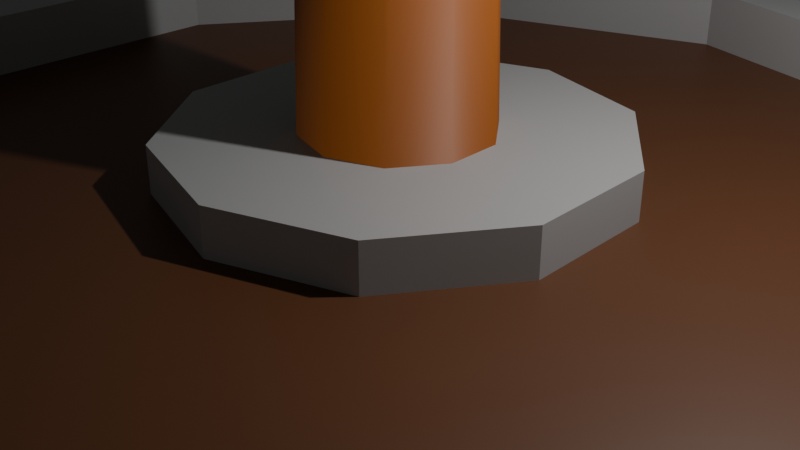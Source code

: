 # Source: tree.blend  (saved by Blender 4.0.36; exported with 4.5.12 LTS)
import bpy
from mathutils import Matrix  # noqa: F401  (used for matrix-valued properties, if any)

bpy.ops.wm.read_factory_settings(use_empty=True)
scene = bpy.context.scene
scene.name = 'Scene'

# ---- collections
col_collection = bpy.data.collections.new('Collection'); scene.collection.children.link(col_collection)

# ---- materials (node trees are filled in below, after node groups)
mat_leaves_001 = bpy.data.materials.new('leaves.001')
mat_leaves_001.use_transparent_shadow = False
mat_cement = bpy.data.materials.new('cement')
mat_cement.use_transparent_shadow = False
mat_dirt = bpy.data.materials.new('dirt')
mat_dirt.use_transparent_shadow = False
mat_tree = bpy.data.materials.new('tree')
mat_tree.use_transparent_shadow = False

# ---- material node trees
mat_leaves_001.use_nodes = True; mat_leaves_001.node_tree.nodes.clear()
_N = mat_leaves_001.node_tree.nodes; _L = mat_leaves_001.node_tree.links
n0 = _N.new('ShaderNodeBsdfPrincipled'); n0.name = 'Principled BSDF'; n0.location = (10, 300)
n0.inputs[0].default_value = (0.002402, 0.09269, 0.004819, 1.0)
n1 = _N.new('ShaderNodeOutputMaterial'); n1.name = 'Material Output'; n1.location = (300, 300)
_L.new(n0.outputs[0], n1.inputs[0])
n1.is_active_output = True
mat_cement.use_nodes = True; mat_cement.node_tree.nodes.clear()
_N = mat_cement.node_tree.nodes; _L = mat_cement.node_tree.links
n0 = _N.new('ShaderNodeBsdfPrincipled'); n0.name = 'Principled BSDF'; n0.location = (10, 300)
n0.inputs[0].default_value = (0.3843, 0.3843, 0.3843, 1.0)
n1 = _N.new('ShaderNodeOutputMaterial'); n1.name = 'Material Output'; n1.location = (300, 300)
_L.new(n0.outputs[0], n1.inputs[0])
n1.is_active_output = True
mat_dirt.use_nodes = True; mat_dirt.node_tree.nodes.clear()
_N = mat_dirt.node_tree.nodes; _L = mat_dirt.node_tree.links
n0 = _N.new('ShaderNodeBsdfPrincipled'); n0.name = 'Principled BSDF'; n0.location = (10, 300)
n0.inputs[0].default_value = (0.114, 0.04049, 0.01435, 1.0)
n1 = _N.new('ShaderNodeOutputMaterial'); n1.name = 'Material Output'; n1.location = (300, 300)
_L.new(n0.outputs[0], n1.inputs[0])
n1.is_active_output = True
mat_tree.use_nodes = True; mat_tree.node_tree.nodes.clear()
_N = mat_tree.node_tree.nodes; _L = mat_tree.node_tree.links
n0 = _N.new('ShaderNodeBsdfPrincipled'); n0.name = 'Principled BSDF'; n0.location = (10, 300)
n0.inputs[0].default_value = (0.3164, 0.08549, 0.009119, 1.0)
n1 = _N.new('ShaderNodeOutputMaterial'); n1.name = 'Material Output'; n1.location = (300, 300)
_L.new(n0.outputs[0], n1.inputs[0])
n1.is_active_output = True

# ---- world
world_world = bpy.data.worlds.new('World'); scene.world = world_world
world_world.use_nodes = True; world_world.node_tree.nodes.clear()
_N = world_world.node_tree.nodes; _L = world_world.node_tree.links
n0 = _N.new('ShaderNodeOutputWorld'); n0.name = 'World Output'; n0.location = (300, 300)
n1 = _N.new('ShaderNodeBackground'); n1.name = 'Background'; n1.location = (10, 300)
n1.inputs[0].default_value = (0.05088, 0.05088, 0.05088, 1.0)
_L.new(n1.outputs[0], n0.inputs[0])
n0.is_active_output = True
world_world.color = (0.05088, 0.05088, 0.05088)
world_world.use_sun_shadow = False
world_world.sun_shadow_jitter_overblur = 0.0

# ---- cameras
cam_camera = bpy.data.cameras.new('Camera')
cam_camera.clip_end = 100.0
cam_camera.ortho_scale = 7.314

# ---- lights
light_light = bpy.data.lights.new('Light', 'POINT')
light_light.transmission_factor = 0.0
light_light.use_soft_falloff = False
light_light.energy = 1000.0
light_light.shadow_soft_size = 0.1
light_light.shadow_maximum_resolution = 0.006
light_light.use_absolute_resolution = True

# ---- meshes
me_circle = bpy.data.meshes.new('Circle')
me_circle.from_pydata([(0.0, 6.0, 0.0), (-3.527, 4.854, 0.0), (-5.706, 1.854, 0.0), (-5.706, -1.854, 0.0), (-3.527, -4.854, 0.0), (0.0, -6.0, 0.0), (3.527, -4.854, 0.0), (5.706, -1.854, 0.0), (5.706, 1.854, 0.0), (3.527, 4.854, 0.0), (0.0, 6.0, 1.0), (-3.527, 4.854, 1.0), (-5.706, 1.854, 1.0), (-5.706, -1.854, 1.0), (-3.527, -4.854, 1.0), (0.0, -6.0, 1.0), (3.527, -4.854, 1.0), (5.706, -1.854, 1.0), (5.706, 1.854, 1.0), (3.527, 4.854, 1.0), (-3.527, 4.854, 0.0), (0.0, 6.0, 0.0), (-5.706, 1.854, 0.0), (-5.706, -1.854, 0.0), (-3.527, -4.854, 0.0), (0.0, -6.0, 0.0), (3.527, -4.854, 0.0), (5.706, -1.854, 0.0), (5.706, 1.854, 0.0), (3.527, 4.854, 0.0), (-3.527, 4.854, 1.0), (0.0, 6.0, 1.0), (-5.706, 1.854, 1.0), (-5.706, -1.854, 1.0), (-3.527, -4.854, 1.0), (0.0, -6.0, 1.0), (3.527, -4.854, 1.0), (5.706, -1.854, 1.0), (5.706, 1.854, 1.0), (3.527, 4.854, 1.0), (-3.527, 4.854, 0.0), (0.0, 6.0, 0.0), (-5.706, 1.854, 0.0), (-5.706, -1.854, 0.0), (-3.527, -4.854, 0.0), (0.0, -6.0, 0.0), (3.527, -4.854, 0.0), (5.706, -1.854, 0.0), (5.706, 1.854, 0.0), (3.527, 4.854, 0.0), (-3.527, 4.854, 1.0), (0.0, 6.0, 1.0), (-5.706, 1.854, 1.0), (-5.706, -1.854, 1.0), (-3.527, -4.854, 1.0), (0.0, -6.0, 1.0), (3.527, -4.854, 1.0), (5.706, -1.854, 1.0), (5.706, 1.854, 1.0), (3.527, 4.854, 1.0), (-3.527, 4.854, 1.0), (0.0, 6.0, 1.0), (-5.706, 1.854, 1.0), (-5.706, -1.854, 1.0), (-3.527, -4.854, 1.0), (0.0, -6.0, 1.0), (3.527, -4.854, 1.0), (5.706, -1.854, 1.0), (5.706, 1.854, 1.0), (3.527, 4.854, 1.0), (-3.527, 4.854, 0.0), (0.0, 6.0, 0.0), (-5.706, 1.854, 0.0), (-5.706, -1.854, 0.0), (-3.527, -4.854, 0.0), (0.0, -6.0, 0.0), (3.527, -4.854, 0.0), (5.706, -1.854, 0.0), (5.706, 1.854, 0.0), (3.527, 4.854, 0.0), (-3.527, 4.854, 1.0), (0.0, 6.0, 1.0), (-5.706, 1.854, 1.0), (-5.706, -1.854, 1.0), (-3.527, -4.854, 1.0), (0.0, -6.0, 1.0), (3.527, -4.854, 1.0), (5.706, -1.854, 1.0), (5.706, 1.854, 1.0), (3.527, 4.854, 1.0), (-2.939, 4.045, 0.0), (0.0, 5.0, 0.0), (-4.755, 1.545, 0.0), (-4.755, -1.545, 0.0), (-2.939, -4.045, 0.0), (0.0, -5.0, 0.0), (2.939, -4.045, 0.0), (4.755, -1.545, 0.0), (4.755, 1.545, 0.0), (2.939, 4.045, 0.0), (-2.939, 4.045, 1.0), (0.0, 5.0, 1.0), (-4.755, 1.545, 1.0), (-4.755, -1.545, 1.0), (-2.939, -4.045, 1.0), (0.0, -5.0, 1.0), (2.939, -4.045, 1.0), (4.755, -1.545, 1.0), (4.755, 1.545, 1.0), (2.939, 4.045, 1.0), (-1.187, 1.634, 0.4), (0.0, 2.02, 0.4), (-1.921, 0.6241, 0.4), (-1.921, -0.6241, 0.4), (-1.187, -1.634, 0.4), (0.0, -2.02, 0.4), (1.187, -1.634, 0.4), (1.921, -0.6241, 0.4), (1.921, 0.6241, 0.4), (1.187, 1.634, 0.4), (-2.939, 4.045, 0.4), (0.0, 5.0, 0.4), (-4.755, 1.545, 0.4), (-4.755, -1.545, 0.4), (-2.939, -4.045, 0.4), (0.0, -5.0, 0.4), (2.939, -4.045, 0.4), (4.755, -1.545, 0.4), (4.755, 1.545, 0.4), (2.939, 4.045, 0.4), (-0.4928, 0.6783, 0.824), (1.581e-09, 0.8384, 0.824), (-0.7974, 0.2591, 0.824), (-0.7974, -0.2591, 0.824), (-0.4928, -0.6783, 0.824), (1.581e-09, -0.8384, 0.824), (0.4928, -0.6783, 0.824), (0.7974, -0.2591, 0.824), (0.7974, 0.2591, 0.824), (0.4928, 0.6783, 0.824), (-1.187, 1.634, 0.824), (1.581e-09, 2.02, 0.824), (-1.921, 0.6241, 0.824), (-1.921, -0.6241, 0.824), (-1.187, -1.634, 0.824), (1.581e-09, -2.02, 0.824), (1.187, -1.634, 0.824), (1.921, -0.6241, 0.824), (1.921, 0.6241, 0.824), (1.187, 1.634, 0.824), (0.03331, 0.1831, 13.73), (0.1023, 0.2097, 13.73), (-0.01347, 0.1218, 13.74), (-0.02065, 0.05084, 13.74), (0.01328, -0.003041, 13.74), (0.07496, -0.02068, 13.74), (0.1418, 0.003998, 13.74), (0.1893, 0.06253, 13.74), (0.199, 0.1338, 13.74), (0.166, 0.1906, 13.74), (-0.4749, 0.1508, 12.01), (-0.2858, 0.4153, 11.9), (0.2911, 0.4342, 11.88), (0.4553, 0.1812, 11.99), (0.2326, -0.4001, 12.18), (-0.05888, -0.5038, 12.21), (-0.4929, -0.1658, 12.12), (0.006399, 0.5237, 11.84), (0.4316, -0.1387, 12.1), (-0.3341, -0.4144, 12.19), (-0.2774, -0.4088, 8.429), (3.614, -3.283, 11.09), (-1.95, -5.539, 10.81), (-4.996, -0.4652, 11.17), (-1.695, 4.827, 11.05), (4.219, 2.906, 10.9), (1.255, -5.722, 16.32), (-4.414, -3.488, 16.06), (-4.527, 2.811, 16.12), (1.666, 5.362, 16.29), (5.351, -0.5073, 16.22), (-0.1946, -0.3844, 18.92), (-1.111, -2.979, 9.215), (1.855, -2.008, 9.224), (1.127, -4.75, 10.68), (4.428, -0.3821, 10.76), (2.033, 1.368, 9.069), (-2.929, -0.4146, 9.221), (-3.792, -3.008, 10.84), (-1.143, 2.609, 8.702), (-3.845, 2.458, 10.75), (1.365, 4.538, 10.67), (5.557, -2.334, 13.52), (5.848, 1.692, 13.57), (-0.2575, -6.634, 13.54), (3.374, -5.784, 13.37), (-5.707, -2.297, 13.52), (-3.533, -4.875, 13.53), (-3.625, 4.72, 13.55), (-5.786, 1.35, 13.51), (3.584, 4.957, 13.58), (-0.1053, 5.913, 13.64), (4.352, -3.892, 17.14), (-1.958, -5.184, 16.7), (-5.615, -0.5366, 16.8), (-1.795, 4.935, 16.68), (4.345, 3.035, 16.8), (0.6637, -3.19, 18.32), (2.879, -0.4536, 18.33), (-2.724, -2.196, 18.34), (-2.673, 1.35, 18.27), (0.8936, 2.764, 18.34)], [], [(10, 0, 9, 19), (19, 9, 8, 18), (18, 8, 7, 17), (17, 7, 6, 16), (16, 6, 5, 15), (15, 5, 4, 14), (14, 4, 3, 13), (13, 3, 2, 12), (12, 2, 1, 11), (11, 1, 0, 10), (29, 21, 41, 49), (37, 36, 56, 57), (20, 22, 42, 40), (28, 29, 49, 48), (36, 35, 55, 56), (21, 20, 40, 41), (27, 28, 48, 47), (35, 34, 54, 55), (26, 27, 47, 46), (34, 33, 53, 54), (8, 9, 29, 28), (1, 2, 22, 20), (17, 16, 36, 37), (9, 0, 21, 29), (2, 3, 23, 22), (18, 17, 37, 38), (11, 10, 31, 30), (3, 4, 24, 23), (19, 18, 38, 39), (12, 11, 30, 32), (4, 5, 25, 24), (10, 19, 39, 31), (13, 12, 32, 33), (5, 6, 26, 25), (14, 13, 33, 34), (6, 7, 27, 26), (15, 14, 34, 35), (7, 8, 28, 27), (0, 1, 20, 21), (16, 15, 35, 36), (45, 46, 76, 75), (53, 52, 82, 83), (51, 59, 89, 81), (44, 45, 75, 74), (52, 50, 80, 82), (59, 58, 88, 89), (43, 44, 74, 73), (50, 51, 81, 80), (58, 57, 87, 88), (42, 43, 73, 72), (22, 23, 43, 42), (38, 37, 57, 58), (30, 31, 51, 50), (23, 24, 44, 43), (39, 38, 58, 59), (32, 30, 50, 52), (24, 25, 45, 44), (31, 39, 59, 51), (33, 32, 52, 53), (25, 26, 46, 45), (53, 52, 62, 63), (51, 59, 69, 61), (56, 57, 67, 66), (53, 54, 64, 63), (50, 51, 61, 60), (58, 57, 67, 68), (54, 55, 65, 64), (52, 50, 60, 62), (59, 58, 68, 69), (55, 56, 66, 65), (85, 84, 104, 105), (76, 77, 97, 96), (84, 83, 103, 104), (75, 76, 96, 95), (83, 82, 102, 103), (81, 89, 109, 101), (74, 75, 95, 94), (82, 80, 100, 102), (89, 88, 108, 109), (73, 74, 94, 93), (54, 53, 83, 84), (46, 47, 77, 76), (55, 54, 84, 85), (47, 48, 78, 77), (41, 40, 70, 71), (56, 55, 85, 86), (48, 49, 79, 78), (40, 42, 72, 70), (57, 56, 86, 87), (49, 41, 71, 79), (101, 109, 99, 91), (109, 108, 98, 99), (108, 107, 97, 98), (107, 106, 96, 97), (106, 105, 95, 96), (105, 104, 94, 95), (104, 103, 93, 94), (103, 102, 92, 93), (102, 100, 90, 92), (100, 101, 91, 90), (77, 78, 98, 97), (71, 70, 90, 91), (86, 85, 105, 106), (78, 79, 99, 98), (70, 72, 92, 90), (87, 86, 106, 107), (79, 71, 91, 99), (72, 73, 93, 92), (88, 87, 107, 108), (80, 81, 101, 100), (95, 96, 126, 125), (115, 116, 146, 145), (92, 93, 123, 122), (99, 91, 121, 129), (96, 97, 127, 126), (93, 94, 124, 123), (91, 90, 120, 121), (97, 98, 128, 127), (94, 95, 125, 124), (90, 92, 122, 120), (98, 99, 129, 128), (110, 111, 121, 120), (112, 110, 120, 122), (113, 112, 122, 123), (114, 113, 123, 124), (115, 114, 124, 125), (116, 115, 125, 126), (117, 116, 126, 127), (118, 117, 127, 128), (119, 118, 128, 129), (111, 119, 129, 121), (161, 160, 152, 150), (112, 113, 143, 142), (119, 111, 141, 149), (116, 117, 147, 146), (113, 114, 144, 143), (111, 110, 140, 141), (117, 118, 148, 147), (114, 115, 145, 144), (110, 112, 142, 140), (118, 119, 149, 148), (130, 131, 141, 140), (132, 130, 140, 142), (133, 132, 142, 143), (134, 133, 143, 144), (135, 134, 144, 145), (136, 135, 145, 146), (137, 136, 146, 147), (138, 137, 147, 148), (139, 138, 148, 149), (131, 139, 149, 141), (150, 152, 153, 154, 155, 156, 157, 158, 159, 151), (163, 162, 159, 158), (165, 164, 156, 155), (160, 166, 153, 152), (162, 167, 151, 159), (164, 168, 157, 156), (166, 169, 154, 153), (167, 161, 150, 151), (168, 163, 158, 157), (169, 165, 155, 154), (134, 135, 165, 169), (137, 138, 163, 168), (131, 130, 161, 167), (133, 134, 169, 166), (136, 137, 168, 164), (139, 131, 167, 162), (132, 133, 166, 160), (135, 136, 164, 165), (138, 139, 162, 163), (130, 132, 160, 161), (170, 183, 182), (171, 183, 185), (170, 182, 187), (170, 187, 189), (170, 189, 186), (171, 185, 192), (172, 184, 194), (173, 188, 196), (174, 190, 198), (175, 191, 200), (171, 192, 195), (172, 194, 197), (173, 196, 199), (174, 198, 201), (175, 200, 193), (176, 202, 207), (177, 203, 209), (178, 204, 210), (179, 205, 211), (180, 206, 208), (208, 211, 181), (208, 206, 211), (206, 179, 211), (211, 210, 181), (211, 205, 210), (205, 178, 210), (210, 209, 181), (210, 204, 209), (204, 177, 209), (209, 207, 181), (209, 203, 207), (203, 176, 207), (207, 208, 181), (207, 202, 208), (202, 180, 208), (193, 206, 180), (193, 200, 206), (200, 179, 206), (201, 205, 179), (201, 198, 205), (198, 178, 205), (199, 204, 178), (199, 196, 204), (196, 177, 204), (197, 203, 177), (197, 194, 203), (194, 176, 203), (195, 202, 176), (195, 192, 202), (192, 180, 202), (200, 201, 179), (200, 191, 201), (191, 174, 201), (198, 199, 178), (198, 190, 199), (190, 173, 199), (196, 197, 177), (196, 188, 197), (188, 172, 197), (194, 195, 176), (194, 184, 195), (184, 171, 195), (192, 193, 180), (192, 185, 193), (185, 175, 193), (186, 191, 175), (186, 189, 191), (189, 174, 191), (189, 190, 174), (189, 187, 190), (187, 173, 190), (187, 188, 173), (187, 182, 188), (182, 172, 188), (185, 186, 175), (185, 183, 186), (183, 170, 186), (182, 184, 172), (182, 183, 184), (183, 171, 184)])
me_circle.polygons.foreach_set('use_smooth', [0, 0, 0, 0, 0, 0, 0, 0, 0, 0, 0, 0, 0, 0, 0, 0, 0, 0, 0, 0, 0, 0, 0, 0, 0, 0, 0, 0, 0, 0, 0, 0, 0, 0, 0, 0, 0, 0, 0, 0, 0, 0, 0, 0, 0, 0, 0, 0, 0, 0, 0, 0, 0, 0, 0, 0, 0, 0, 0, 0, 0, 0, 0, 0, 0, 0, 0, 0, 0, 0, 0, 0, 0, 0, 0, 0, 0, 0, 0, 0, 0, 0, 0, 0, 0, 0, 0, 0, 0, 0, 0, 0, 0, 0, 0, 0, 0, 0, 0, 0, 0, 0, 0, 0, 0, 0, 0, 0, 0, 0, 0, 0, 0, 0, 0, 0, 0, 0, 0, 0, 0, 0, 0, 0, 0, 0, 0, 0, 0, 0, 0, 0, 0, 0, 0, 0, 0, 0, 0, 0, 0, 0, 0, 0, 0, 0, 0, 0, 0, 0, 0, 0, 0, 0, 0, 0, 0, 0, 0, 0, 0, 1, 1, 1, 1, 1, 1, 1, 1, 1, 1, 0, 0, 0, 0, 0, 0, 0, 0, 0, 0, 0, 0, 0, 0, 0, 0, 0, 0, 0, 0, 0, 0, 0, 0, 0, 0, 0, 0, 0, 0, 0, 0, 0, 0, 0, 0, 0, 0, 0, 0, 0, 0, 0, 0, 0, 0, 0, 0, 0, 0, 0, 0, 0, 0, 0, 0, 0, 0, 0, 0, 0, 0, 0, 0, 0, 0, 0, 0, 0, 0, 0, 0, 0, 0, 0, 0, 0, 0, 0, 0])
me_circle.polygons.foreach_set('material_index', [1, 1, 1, 1, 1, 1, 1, 1, 1, 1, 0, 0, 1, 0, 0, 1, 0, 0, 1, 1, 0, 1, 0, 0, 1, 0, 1, 1, 0, 1, 0, 0, 1, 0, 1, 0, 0, 0, 1, 0, 0, 0, 0, 0, 0, 0, 1, 0, 0, 1, 1, 0, 1, 1, 0, 1, 0, 0, 1, 0, 0, 0, 0, 0, 0, 0, 0, 0, 0, 0, 1, 0, 1, 1, 1, 1, 0, 1, 1, 1, 0, 0, 0, 0, 1, 0, 0, 1, 0, 0, 1, 1, 1, 1, 1, 1, 1, 1, 1, 1, 1, 1, 1, 0, 1, 1, 1, 1, 1, 1, 1, 1, 0, 0, 1, 0, 0, 0, 0, 0, 0, 2, 2, 2, 2, 2, 2, 2, 2, 2, 2, 0, 1, 1, 1, 1, 1, 1, 1, 1, 1, 1, 1, 1, 1, 1, 1, 1, 1, 1, 1, 0, 0, 0, 0, 0, 0, 0, 0, 0, 0, 3, 3, 3, 3, 3, 3, 3, 3, 3, 3, 0, 0, 0, 0, 0, 0, 0, 0, 0, 0, 0, 0, 0, 0, 0, 0, 0, 0, 0, 0, 0, 0, 0, 0, 0, 0, 0, 0, 0, 0, 0, 0, 0, 0, 0, 0, 0, 0, 0, 0, 0, 0, 0, 0, 0, 0, 0, 0, 0, 0, 0, 0, 0, 0, 0, 0, 0, 0, 0, 0, 0, 0, 0, 0, 0, 0, 0, 0, 0, 0, 0, 0, 0, 0, 0, 0, 0, 0, 0, 0])
_uv = me_circle.uv_layers.new(name='UVMap')
_uv.uv.foreach_set('vector', [0.0, 0.0, 0.0, 0.0, 0.0, 0.0, 0.0, 0.0, 0.0, 0.0, 0.0, 0.0, 0.0, 0.0, 0.0, 0.0, 0.0, 0.0, 0.0, 0.0, 0.0, 0.0, 0.0, 0.0, 0.0, 0.0, 0.0, 0.0, 0.0, 0.0, 0.0, 0.0, 0.0, 0.0, 0.0, 0.0, 0.0, 0.0, 0.0, 0.0, 0.0, 0.0, 0.0, 0.0, 0.0, 0.0, 0.0, 0.0, 0.0, 0.0, 0.0, 0.0, 0.0, 0.0, 0.0, 0.0, 0.0, 0.0, 0.0, 0.0, 0.0, 0.0, 0.0, 0.0, 0.0, 0.0, 0.0, 0.0, 0.0, 0.0, 0.0, 0.0, 0.0, 0.0, 0.0, 0.0, 0.0, 0.0, 0.0, 0.0, 0.0, 0.0, 0.0, 0.0, 0.0, 0.0, 0.0, 0.0, 0.0, 0.0, 0.0, 0.0, 0.0, 0.0, 0.0, 0.0, 0.0, 0.0, 0.0, 0.0, 0.0, 0.0, 0.0, 0.0, 0.0, 0.0, 0.0, 0.0, 0.0, 0.0, 0.0, 0.0, 0.0, 0.0, 0.0, 0.0, 0.0, 0.0, 0.0, 0.0, 0.0, 0.0, 0.0, 0.0, 0.0, 0.0, 0.0, 0.0, 0.0, 0.0, 0.0, 0.0, 0.0, 0.0, 0.0, 0.0, 0.0, 0.0, 0.0, 0.0, 0.0, 0.0, 0.0, 0.0, 0.0, 0.0, 0.0, 0.0, 0.0, 0.0, 0.0, 0.0, 0.0, 0.0, 0.0, 0.0, 0.0, 0.0, 0.0, 0.0, 0.0, 0.0, 0.0, 0.0, 0.0, 0.0, 0.0, 0.0, 0.0, 0.0, 0.0, 0.0, 0.0, 0.0, 0.0, 0.0, 0.0, 0.0, 0.0, 0.0, 0.0, 0.0, 0.0, 0.0, 0.0, 0.0, 0.0, 0.0, 0.0, 0.0, 0.0, 0.0, 0.0, 0.0, 0.0, 0.0, 0.0, 0.0, 0.0, 0.0, 0.0, 0.0, 0.0, 0.0, 0.0, 0.0, 0.0, 0.0, 0.0, 0.0, 0.0, 0.0, 0.0, 0.0, 0.0, 0.0, 0.0, 0.0, 0.0, 0.0, 0.0, 0.0, 0.0, 0.0, 0.0, 0.0, 0.0, 0.0, 0.0, 0.0, 0.0, 0.0, 0.0, 0.0, 0.0, 0.0, 0.0, 0.0, 0.0, 0.0, 0.0, 0.0, 0.0, 0.0, 0.0, 0.0, 0.0, 0.0, 0.0, 0.0, 0.0, 0.0, 0.0, 0.0, 0.0, 0.0, 0.0, 0.0, 0.0, 0.0, 0.0, 0.0, 0.0, 0.0, 0.0, 0.0, 0.0, 0.0, 0.0, 0.0, 0.0, 0.0, 0.0, 0.0, 0.0, 0.0, 0.0, 0.0, 0.0, 0.0, 0.0, 0.0, 0.0, 0.0, 0.0, 0.0, 0.0, 0.0, 0.0, 0.0, 0.0, 0.0, 0.0, 0.0, 0.0, 0.0, 0.0, 0.0, 0.0, 0.0, 0.0, 0.0, 0.0, 0.0, 0.0, 0.0, 0.0, 0.0, 0.0, 0.0, 0.0, 0.0, 0.0, 0.0, 0.0, 0.0, 0.0, 0.0, 0.0, 0.0, 0.0, 0.0, 0.0, 0.0, 0.0, 0.0, 0.0, 0.0, 0.0, 0.0, 0.0, 0.0, 0.0, 0.0, 0.0, 0.0, 0.0, 0.0, 0.0, 0.0, 0.0, 0.0, 0.0, 0.0, 0.0, 0.0, 0.0, 0.0, 0.0, 0.0, 0.0, 0.0, 0.0, 0.0, 0.0, 0.0, 0.0, 0.0, 0.0, 0.0, 0.0, 0.0, 0.0, 0.0, 0.0, 0.0, 0.0, 0.0, 0.0, 0.0, 0.0, 0.0, 0.0, 0.0, 0.0, 0.0, 0.0, 0.0, 0.0, 0.0, 0.0, 0.0, 0.0, 0.0, 0.0, 0.0, 0.0, 0.0, 0.0, 0.0, 0.0, 0.0, 0.0, 0.0, 0.0, 0.0, 0.0, 0.0, 0.0, 0.0, 0.0, 0.0, 0.0, 0.0, 0.0, 0.0, 0.0, 0.0, 0.0, 0.0, 0.0, 0.0, 0.0, 0.0, 0.0, 0.0, 0.0, 0.0, 0.0, 0.0, 0.0, 0.0, 0.0, 0.0, 0.0, 0.0, 0.0, 0.0, 0.0, 0.0, 0.0, 0.0, 0.0, 0.0, 0.0, 0.0, 0.0, 0.0, 0.0, 0.0, 0.0, 0.0, 0.0, 0.0, 0.0, 0.0, 0.0, 0.0, 0.0, 0.0, 0.0, 0.0, 0.0, 0.0, 0.0, 0.0, 0.0, 0.0, 0.0, 0.0, 0.0, 0.0, 0.0, 0.0, 0.0, 0.0, 0.0, 0.0, 0.0, 0.0, 0.0, 0.0, 0.0, 0.0, 0.0, 0.0, 0.0, 0.0, 0.0, 0.0, 0.0, 0.0, 0.0, 0.0, 0.0, 0.0, 0.0, 0.0, 0.0, 0.0, 0.0, 0.0, 0.0, 0.0, 0.0, 0.0, 0.0, 0.0, 0.0, 0.0, 0.0, 0.0, 0.0, 0.0, 0.0, 0.0, 0.0, 0.0, 0.0, 0.0, 0.0, 0.0, 0.0, 0.0, 0.0, 0.0, 0.0, 0.0, 0.0, 0.0, 0.0, 0.0, 0.0, 0.0, 0.0, 0.0, 0.0, 0.0, 0.0, 0.0, 0.0, 0.0, 0.0, 0.0, 0.0, 0.0, 0.0, 0.0, 0.0, 0.0, 0.0, 0.0, 0.0, 0.0, 0.0, 0.0, 0.0, 0.0, 0.0, 0.0, 0.0, 0.0, 0.0, 0.0, 0.0, 0.0, 0.0, 0.0, 0.0, 0.0, 0.0, 0.0, 0.0, 0.0, 0.0, 0.0, 0.0, 0.0, 0.0, 0.0, 0.0, 0.0, 0.0, 0.0, 0.0, 0.0, 0.0, 0.0, 0.0, 0.0, 0.0, 0.0, 0.0, 0.0, 0.0, 0.0, 0.0, 0.0, 0.0, 0.0, 0.0, 0.0, 0.0, 0.0, 0.0, 0.0, 0.0, 0.0, 0.0, 0.0, 0.0, 0.0, 0.0, 0.0, 0.0, 0.0, 0.0, 0.0, 0.0, 0.0, 0.0, 0.0, 0.0, 0.0, 0.0, 0.0, 0.0, 0.0, 0.0, 0.0, 0.0, 0.0, 0.0, 0.0, 0.0, 0.0, 0.0, 0.0, 0.0, 0.0, 0.0, 0.0, 0.0, 0.0, 0.0, 0.0, 0.0, 0.0, 0.0, 0.0, 0.0, 0.0, 0.0, 0.0, 0.0, 0.0, 0.0, 0.0, 0.0, 0.0, 0.0, 0.0, 0.0, 0.0, 0.0, 0.0, 0.0, 0.0, 0.0, 0.0, 0.0, 0.0, 0.0, 0.0, 0.0, 0.0, 0.0, 0.0, 0.0, 0.0, 0.0, 0.0, 0.0, 0.0, 0.0, 0.0, 0.0, 0.0, 0.0, 0.0, 0.0, 0.0, 0.0, 0.0, 0.0, 0.0, 0.0, 0.0, 0.0, 0.0, 0.0, 0.0, 0.0, 0.0, 0.0, 0.0, 0.0, 0.0, 0.0, 0.0, 0.0, 0.0, 0.0, 0.0, 0.0, 0.0, 0.0, 0.0, 0.0, 0.0, 0.0, 0.0, 0.0, 0.0, 0.0, 0.0, 0.0, 0.0, 0.0, 0.0, 0.0, 0.0, 0.0, 0.0, 0.0, 0.0, 0.0, 0.0, 0.0, 0.0, 0.0, 0.0, 0.0, 0.0, 0.0, 0.0, 0.0, 0.0, 0.0, 0.0, 0.0, 0.0, 0.0, 0.0, 0.0, 0.0, 0.0, 0.0, 0.0, 0.0, 0.0, 0.0, 0.0, 0.0, 0.0, 0.0, 0.0, 0.0, 0.0, 0.0, 0.0, 0.0, 0.0, 0.0, 0.0, 0.0, 0.0, 0.0, 0.0, 0.0, 0.0, 0.0, 0.0, 0.0, 0.0, 0.0, 0.0, 0.0, 0.0, 0.0, 0.0, 0.0, 0.0, 0.0, 0.0, 0.0, 0.0, 0.0, 0.0, 0.0, 0.0, 0.0, 0.0, 0.0, 0.0, 0.0, 0.0, 0.0, 0.0, 0.0, 0.0, 0.0, 0.0, 0.0, 0.0, 0.0, 0.0, 0.0, 0.0, 0.0, 0.0, 0.0, 0.0, 0.0, 0.0, 0.0, 0.0, 0.0, 0.0, 0.0, 0.0, 0.0, 0.0, 0.0, 0.0, 0.0, 0.0, 0.0, 0.0, 0.0, 0.0, 0.0, 0.0, 0.0, 0.0, 0.0, 0.0, 0.0, 0.0, 0.0, 0.0, 0.0, 0.0, 0.0, 0.0, 0.0, 0.0, 0.0, 0.0, 0.0, 0.0, 0.0, 0.0, 0.0, 0.0, 0.0, 0.0, 0.0, 0.0, 0.0, 0.0, 0.0, 0.0, 0.0, 0.0, 0.0, 0.0, 0.0, 0.0, 0.0, 0.0, 0.0, 0.0, 0.0, 0.0, 0.0, 0.0, 0.0, 0.0, 0.0, 0.0, 0.0, 0.0, 0.0, 0.0, 0.0, 0.0, 0.0, 0.0, 0.0, 0.0, 0.0, 0.0, 0.0, 0.0, 0.0, 0.0, 0.0, 0.0, 0.0, 0.0, 0.0, 0.0, 0.0, 0.0, 0.0, 0.0, 0.0, 0.0, 0.0, 0.0, 0.0, 0.0, 0.0, 0.0, 0.0, 0.0, 0.0, 0.0, 0.0, 0.0, 0.0, 0.0, 0.0, 0.0, 0.0, 0.0, 0.0, 0.0, 0.0, 0.0, 0.0, 0.0, 0.0, 0.0, 0.0, 0.0, 0.0, 0.0, 0.0, 0.0, 0.0, 0.0, 0.0, 0.0, 0.0, 0.0, 0.0, 0.0, 0.0, 0.0, 0.0, 0.0, 0.0, 0.0, 0.0, 0.0, 0.0, 0.0, 0.0, 0.0, 0.0, 0.0, 0.0, 0.0, 0.0, 0.0, 0.0, 0.0, 0.0, 0.0, 0.0, 0.0, 0.0, 0.0, 0.0, 0.0, 0.0, 0.0, 0.0, 0.0, 0.0, 0.0, 0.0, 0.0, 0.0, 0.0, 0.0, 0.0, 0.0, 0.0, 0.0, 0.0, 0.0, 0.0, 0.0, 0.0, 0.0, 0.0, 0.0, 0.0, 0.0, 0.0, 0.0, 0.0, 0.0, 0.0, 0.0, 0.0, 0.0, 0.0, 0.0, 0.0, 0.0, 0.0, 0.0, 0.0, 0.0, 0.0, 0.0, 0.0, 0.0, 0.0, 0.0, 0.0, 0.0, 0.0, 0.0, 0.0, 0.0, 0.0, 0.0, 0.0, 0.0, 0.0, 0.0, 0.0, 0.0, 0.0, 0.0, 0.0, 0.0, 0.0, 0.0, 0.0, 0.0, 0.0, 0.0, 0.0, 0.0, 0.0, 0.0, 0.0, 0.0, 0.0, 0.0, 0.0, 0.0, 0.0, 0.0, 0.0, 0.0, 0.0, 0.0, 0.0, 0.0, 0.0, 0.0, 0.0, 0.0, 0.0, 0.0, 0.0, 0.0, 0.0, 0.0, 0.0, 0.0, 0.0, 0.0, 0.0, 0.0, 0.0, 0.0, 0.0, 0.0, 0.0, 0.0, 0.0, 0.0, 0.0, 0.0, 0.0, 0.0, 0.0, 0.0, 0.0, 0.0, 0.0, 0.0, 0.0, 0.0, 0.0, 0.0, 0.0, 0.0, 0.0, 0.0, 0.0, 0.0, 0.0, 0.0, 0.0, 0.0, 0.0, 0.0, 0.0, 0.0, 0.0, 0.0, 0.0, 0.0, 0.0, 0.0, 0.0, 0.0, 0.0, 0.0, 0.0, 0.0, 0.0, 0.0, 0.0, 0.0, 0.0, 0.0, 0.0, 0.0, 0.0, 0.0, 0.0, 0.0, 0.0, 0.0, 0.0, 0.0, 0.0, 0.0, 0.0, 0.0, 0.0, 0.0, 0.0, 0.0, 0.0, 0.0, 0.0, 0.0, 0.0, 0.0, 0.0, 0.0, 0.0, 0.0, 0.0, 0.0, 0.0, 0.0, 0.0, 0.0, 0.0, 0.0, 0.0, 0.0, 0.0, 0.0, 0.0, 0.0, 0.0, 0.0, 0.0, 0.0, 0.0, 0.0, 0.0, 0.0, 0.0, 0.0, 0.0, 0.0, 0.0, 0.0, 0.0, 0.0, 0.0, 0.0, 0.0, 0.0, 0.0, 0.0, 0.0, 0.0, 0.0, 0.0, 0.0, 0.0, 0.0, 0.0, 0.0, 0.0, 0.0, 0.0, 0.0, 0.0, 0.0, 0.0, 0.0, 0.0, 0.0, 0.0, 0.0, 0.0, 0.0, 0.0, 0.0, 0.0, 0.0, 0.0, 0.0, 0.0, 0.0, 0.0, 0.0, 0.0, 0.0, 0.0, 0.0, 0.0, 0.0, 0.0, 0.0, 0.0, 0.0, 0.0, 0.0, 0.0, 0.0, 0.0, 0.0, 0.0, 0.0, 0.0, 0.0, 0.0, 0.0, 0.0, 0.0, 0.0, 0.0, 0.0, 0.0, 0.0, 0.0, 0.0, 0.0, 0.0, 0.0, 0.0, 0.0, 0.0, 0.0, 0.0, 0.0, 0.0, 0.0, 0.0, 0.0, 0.0, 0.0, 0.0, 0.0, 0.0, 0.0, 0.0, 0.0, 0.0, 0.0, 0.0, 0.0, 0.0, 0.0, 0.0, 0.0, 0.0, 0.0, 0.0, 0.0, 0.0, 0.0, 0.0, 0.0, 0.0, 0.0, 0.0, 0.0, 0.0, 0.0, 0.0, 0.0, 0.0, 0.0, 0.0, 0.0, 0.0, 0.0, 0.0, 0.0, 0.0, 0.0, 0.0, 0.0, 0.0, 0.0, 0.0, 0.0, 0.0, 0.0, 0.0, 0.0, 0.0, 0.0, 0.0, 0.0, 0.0, 0.0, 0.0, 0.0, 0.0, 0.0, 0.0, 0.0, 0.0, 0.0, 0.0, 0.0, 0.0, 0.0, 0.0, 0.0, 0.0, 0.0, 0.0, 0.0, 0.0, 0.0, 0.0, 0.0, 0.0, 0.0, 0.0, 0.0, 0.0, 0.0, 0.0, 0.0, 0.0, 0.0, 0.0, 0.0, 0.0, 0.0, 0.0, 0.0, 0.0, 0.0, 0.0, 0.0, 0.0, 0.0, 0.0, 0.1818, 0.0, 0.2273, 0.07873, 0.1364, 0.07873, 0.2727, 0.1575, 0.3182, 0.07873, 0.3636, 0.1575, 0.9091, 0.0, 0.9545, 0.07873, 0.8636, 0.07873, 0.7273, 0.0, 0.7727, 0.07873, 0.6818, 0.07873, 0.5455, 0.0, 0.5909, 0.07873, 0.5, 0.07873, 0.2727, 0.1575, 0.3636, 0.1575, 0.3182, 0.2362, 0.09091, 0.1575, 0.1818, 0.1575, 0.1364, 0.2362, 0.8182, 0.1575, 0.9091, 0.1575, 0.8636, 0.2362, 0.6364, 0.1575, 0.7273, 0.1575, 0.6818, 0.2362, 0.4545, 0.1575, 0.5455, 0.1575, 0.5, 0.2362, 0.2727, 0.1575, 0.3182, 0.2362, 0.2273, 0.2362, 0.09091, 0.1575, 0.1364, 0.2362, 0.04546, 0.2362, 0.8182, 0.1575, 0.8636, 0.2362, 0.7727, 0.2362, 0.6364, 0.1575, 0.6818, 0.2362, 0.5909, 0.2362, 0.4545, 0.1575, 0.5, 0.2362, 0.4091, 0.2362, 0.1818, 0.3149, 0.2727, 0.3149, 0.2273, 0.3937, 0.0, 0.3149, 0.09091, 0.3149, 0.04546, 0.3937, 0.7273, 0.3149, 0.8182, 0.3149, 0.7727, 0.3937, 0.5455, 0.3149, 0.6364, 0.3149, 0.5909, 0.3937, 0.3636, 0.3149, 0.4545, 0.3149, 0.4091, 0.3937, 0.4091, 0.3937, 0.5, 0.3937, 0.4545, 0.4724, 0.4091, 0.3937, 0.4545, 0.3149, 0.5, 0.3937, 0.4545, 0.3149, 0.5455, 0.3149, 0.5, 0.3937, 0.5909, 0.3937, 0.6818, 0.3937, 0.6364, 0.4724, 0.5909, 0.3937, 0.6364, 0.3149, 0.6818, 0.3937, 0.6364, 0.3149, 0.7273, 0.3149, 0.6818, 0.3937, 0.7727, 0.3937, 0.8636, 0.3937, 0.8182, 0.4724, 0.7727, 0.3937, 0.8182, 0.3149, 0.8636, 0.3937, 0.8182, 0.3149, 0.9091, 0.3149, 0.8636, 0.3937, 0.04546, 0.3937, 0.1364, 0.3937, 0.09091, 0.4724, 0.04546, 0.3937, 0.09091, 0.3149, 0.1364, 0.3937, 0.09091, 0.3149, 0.1818, 0.3149, 0.1364, 0.3937, 0.2273, 0.3937, 0.3182, 0.3937, 0.2727, 0.4724, 0.2273, 0.3937, 0.2727, 0.3149, 0.3182, 0.3937, 0.2727, 0.3149, 0.3636, 0.3149, 0.3182, 0.3937, 0.4091, 0.2362, 0.4545, 0.3149, 0.3636, 0.3149, 0.4091, 0.2362, 0.5, 0.2362, 0.4545, 0.3149, 0.5, 0.2362, 0.5455, 0.3149, 0.4545, 0.3149, 0.5909, 0.2362, 0.6364, 0.3149, 0.5455, 0.3149, 0.5909, 0.2362, 0.6818, 0.2362, 0.6364, 0.3149, 0.6818, 0.2362, 0.7273, 0.3149, 0.6364, 0.3149, 0.7727, 0.2362, 0.8182, 0.3149, 0.7273, 0.3149, 0.7727, 0.2362, 0.8636, 0.2362, 0.8182, 0.3149, 0.8636, 0.2362, 0.9091, 0.3149, 0.8182, 0.3149, 0.04546, 0.2362, 0.09091, 0.3149, 0.0, 0.3149, 0.04546, 0.2362, 0.1364, 0.2362, 0.09091, 0.3149, 0.1364, 0.2362, 0.1818, 0.3149, 0.09091, 0.3149, 0.2273, 0.2362, 0.2727, 0.3149, 0.1818, 0.3149, 0.2273, 0.2362, 0.3182, 0.2362, 0.2727, 0.3149, 0.3182, 0.2362, 0.3636, 0.3149, 0.2727, 0.3149, 0.5, 0.2362, 0.5909, 0.2362, 0.5455, 0.3149, 0.5, 0.2362, 0.5455, 0.1575, 0.5909, 0.2362, 0.5455, 0.1575, 0.6364, 0.1575, 0.5909, 0.2362, 0.6818, 0.2362, 0.7727, 0.2362, 0.7273, 0.3149, 0.6818, 0.2362, 0.7273, 0.1575, 0.7727, 0.2362, 0.7273, 0.1575, 0.8182, 0.1575, 0.7727, 0.2362, 0.8636, 0.2362, 0.9545, 0.2362, 0.9091, 0.3149, 0.8636, 0.2362, 0.9091, 0.1575, 0.9545, 0.2362, 0.9091, 0.1575, 1.0, 0.1575, 0.9545, 0.2362, 0.1364, 0.2362, 0.2273, 0.2362, 0.1818, 0.3149, 0.1364, 0.2362, 0.1818, 0.1575, 0.2273, 0.2362, 0.1818, 0.1575, 0.2727, 0.1575, 0.2273, 0.2362, 0.3182, 0.2362, 0.4091, 0.2362, 0.3636, 0.3149, 0.3182, 0.2362, 0.3636, 0.1575, 0.4091, 0.2362, 0.3636, 0.1575, 0.4545, 0.1575, 0.4091, 0.2362, 0.5, 0.07873, 0.5455, 0.1575, 0.4545, 0.1575, 0.5, 0.07873, 0.5909, 0.07873, 0.5455, 0.1575, 0.5909, 0.07873, 0.6364, 0.1575, 0.5455, 0.1575, 0.6818, 0.07873, 0.7273, 0.1575, 0.6364, 0.1575, 0.6818, 0.07873, 0.7727, 0.07873, 0.7273, 0.1575, 0.7727, 0.07873, 0.8182, 0.1575, 0.7273, 0.1575, 0.8636, 0.07873, 0.9091, 0.1575, 0.8182, 0.1575, 0.8636, 0.07873, 0.9545, 0.07873, 0.9091, 0.1575, 0.9545, 0.07873, 1.0, 0.1575, 0.9091, 0.1575, 0.3636, 0.1575, 0.4091, 0.07873, 0.4545, 0.1575, 0.3636, 0.1575, 0.3182, 0.07873, 0.4091, 0.07873, 0.3182, 0.07873, 0.3636, 0.0, 0.4091, 0.07873, 0.1364, 0.07873, 0.1818, 0.1575, 0.09091, 0.1575, 0.1364, 0.07873, 0.2273, 0.07873, 0.1818, 0.1575, 0.2273, 0.07873, 0.2727, 0.1575, 0.1818, 0.1575])
me_circle.materials.append(mat_leaves_001)
me_circle.materials.append(mat_cement)
me_circle.materials.append(mat_dirt)
me_circle.materials.append(mat_tree)
me_circle.update()

# ---- objects
ob_light = bpy.data.objects.new('Light', light_light)
ob_camera = bpy.data.objects.new('Camera', cam_camera)
ob_tree = bpy.data.objects.new('tree', me_circle)

# ---- transforms, parenting, visibility, modifiers, constraints
ob_light.location = (4.076, 1.005, 5.904)
ob_light.rotation_euler = (0.6503, 0.05522, 1.866)
ob_light.lock_rotations_4d = False
ob_light.empty_display_type = 'ARROWS'
ob_light.color = (0.0, 0.0, 0.0, 0.0)
ob_light.lineart.crease_threshold = 0.0
ob_camera.location = (7.359, -6.926, 4.958)
ob_camera.rotation_euler = (1.109, 0.0, 0.8149)
ob_camera.lock_rotations_4d = False
ob_camera.empty_display_type = 'ARROWS'
ob_camera.color = (0.0, 0.0, 0.0, 0.0)
ob_camera.display_type = 'WIRE'
ob_camera.lineart.crease_threshold = 0.0
ob_tree.location = (0.0, 0.0, 0.0)
ob_tree.rotation_euler = (0.0, -0.0, -0.5735)
ob_tree.scale = (1.198, 1.198, 1.198)

# ---- collection membership
col_collection.objects.link(ob_light)
col_collection.objects.link(ob_camera)
col_collection.objects.link(ob_tree)

# ---- scene / render settings (as saved in the file)
scene.camera = ob_camera
scene.frame_start = 1; scene.frame_end = 250; scene.frame_set(1)
scene.render.engine = 'BLENDER_EEVEE_NEXT'
scene.cycles.sampling_pattern = 'TABULATED_SOBOL'
bpy.context.view_layer.update()
